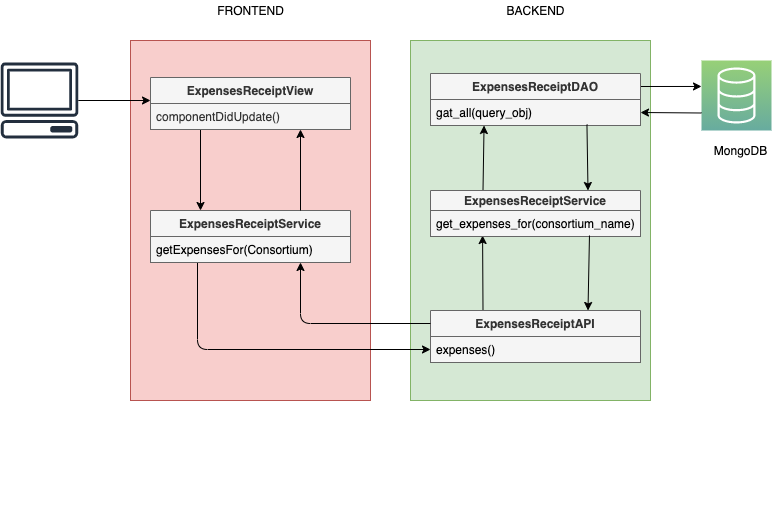

The diagram above was exported from draw.io. Its source (the exported page's mxGraphModel, read from the mxfile embedded in the PNG):
<mxGraphModel dx="946" dy="514" grid="1" gridSize="10" guides="1" tooltips="1" connect="1" arrows="1" fold="1" page="1" pageScale="1" pageWidth="850" pageHeight="1100" math="0" shadow="0">
  <root>
    <mxCell id="0" />
    <mxCell id="1" parent="0" />
    <mxCell id="bGEuVlmBJp6FK9TfZbva-1" value="" style="rounded=0;whiteSpace=wrap;html=1;fillColor=#f8cecc;strokeColor=#b85450;" vertex="1" parent="1">
      <mxGeometry x="150" y="90" width="240" height="360" as="geometry" />
    </mxCell>
    <mxCell id="bGEuVlmBJp6FK9TfZbva-2" value="" style="rounded=0;whiteSpace=wrap;html=1;fillColor=#d5e8d4;strokeColor=#82b366;" vertex="1" parent="1">
      <mxGeometry x="430" y="90" width="240" height="360" as="geometry" />
    </mxCell>
    <mxCell id="bGEuVlmBJp6FK9TfZbva-10" value="" style="outlineConnect=0;fontColor=#232F3E;gradientColor=none;fillColor=#232F3E;strokeColor=none;dashed=0;verticalLabelPosition=bottom;verticalAlign=top;align=center;html=1;fontSize=12;fontStyle=0;aspect=fixed;pointerEvents=1;shape=mxgraph.aws4.client;" vertex="1" parent="1">
      <mxGeometry x="20" y="112" width="78" height="76" as="geometry" />
    </mxCell>
    <mxCell id="bGEuVlmBJp6FK9TfZbva-11" value="" style="points=[[0,0,0],[0.25,0,0],[0.5,0,0],[0.75,0,0],[1,0,0],[0,1,0],[0.25,1,0],[0.5,1,0],[0.75,1,0],[1,1,0],[0,0.25,0],[0,0.5,0],[0,0.75,0],[1,0.25,0],[1,0.5,0],[1,0.75,0]];outlineConnect=0;fontColor=#232F3E;gradientDirection=north;strokeColor=#ffffff;dashed=0;verticalLabelPosition=bottom;verticalAlign=top;align=center;html=1;fontSize=12;fontStyle=0;aspect=fixed;shape=mxgraph.aws4.resourceIcon;resIcon=mxgraph.aws4.database;gradientColor=#97D077;fillColor=#67AB9F;" vertex="1" parent="1">
      <mxGeometry x="721" y="110" width="70" height="70" as="geometry" />
    </mxCell>
    <mxCell id="bGEuVlmBJp6FK9TfZbva-12" value="MongoDB" style="text;html=1;align=center;verticalAlign=middle;resizable=0;points=[];autosize=1;strokeColor=none;" vertex="1" parent="1">
      <mxGeometry x="725" y="190" width="70" height="20" as="geometry" />
    </mxCell>
    <mxCell id="bGEuVlmBJp6FK9TfZbva-13" value="" style="endArrow=classic;html=1;entryX=0;entryY=0.5;entryDx=0;entryDy=0;" edge="1" parent="1" source="bGEuVlmBJp6FK9TfZbva-10">
      <mxGeometry width="50" height="50" relative="1" as="geometry">
        <mxPoint x="300" y="250" as="sourcePoint" />
        <mxPoint x="170" y="150" as="targetPoint" />
      </mxGeometry>
    </mxCell>
    <mxCell id="bGEuVlmBJp6FK9TfZbva-14" value="" style="endArrow=classic;html=1;entryX=0.25;entryY=0;entryDx=0;entryDy=0;exitX=0.25;exitY=1;exitDx=0;exitDy=0;" edge="1" parent="1" source="bGEuVlmBJp6FK9TfZbva-20" target="bGEuVlmBJp6FK9TfZbva-24">
      <mxGeometry width="50" height="50" relative="1" as="geometry">
        <mxPoint x="40" y="290" as="sourcePoint" />
        <mxPoint x="270" y="260" as="targetPoint" />
      </mxGeometry>
    </mxCell>
    <mxCell id="bGEuVlmBJp6FK9TfZbva-15" value="" style="endArrow=classic;html=1;entryX=0;entryY=0.5;entryDx=0;entryDy=0;exitX=0.235;exitY=0.962;exitDx=0;exitDy=0;exitPerimeter=0;" edge="1" parent="1" source="bGEuVlmBJp6FK9TfZbva-25" target="bGEuVlmBJp6FK9TfZbva-28">
      <mxGeometry width="50" height="50" relative="1" as="geometry">
        <mxPoint x="260" y="320" as="sourcePoint" />
        <mxPoint x="450" y="380" as="targetPoint" />
        <Array as="points">
          <mxPoint x="217" y="399" />
        </Array>
      </mxGeometry>
    </mxCell>
    <mxCell id="bGEuVlmBJp6FK9TfZbva-16" value="" style="endArrow=classic;html=1;entryX=0.248;entryY=0.962;entryDx=0;entryDy=0;exitX=0.25;exitY=0;exitDx=0;exitDy=0;entryPerimeter=0;" edge="1" parent="1" source="bGEuVlmBJp6FK9TfZbva-27" target="bGEuVlmBJp6FK9TfZbva-30">
      <mxGeometry width="50" height="50" relative="1" as="geometry">
        <mxPoint x="550" y="350" as="sourcePoint" />
        <mxPoint x="550" y="290" as="targetPoint" />
      </mxGeometry>
    </mxCell>
    <mxCell id="bGEuVlmBJp6FK9TfZbva-17" value="" style="endArrow=classic;html=1;entryX=0.255;entryY=1;entryDx=0;entryDy=0;exitX=0.25;exitY=0;exitDx=0;exitDy=0;entryPerimeter=0;" edge="1" parent="1" source="bGEuVlmBJp6FK9TfZbva-29" target="bGEuVlmBJp6FK9TfZbva-32">
      <mxGeometry width="50" height="50" relative="1" as="geometry">
        <mxPoint x="410" y="530" as="sourcePoint" />
        <mxPoint x="410" y="470" as="targetPoint" />
      </mxGeometry>
    </mxCell>
    <mxCell id="bGEuVlmBJp6FK9TfZbva-18" value="" style="endArrow=classic;html=1;entryX=0;entryY=0.371;entryDx=0;entryDy=0;entryPerimeter=0;exitX=1;exitY=0.25;exitDx=0;exitDy=0;" edge="1" parent="1" source="bGEuVlmBJp6FK9TfZbva-31" target="bGEuVlmBJp6FK9TfZbva-11">
      <mxGeometry width="50" height="50" relative="1" as="geometry">
        <mxPoint x="650" y="140" as="sourcePoint" />
        <mxPoint x="80" y="280" as="targetPoint" />
      </mxGeometry>
    </mxCell>
    <mxCell id="bGEuVlmBJp6FK9TfZbva-19" value="FRONTEND" style="text;html=1;align=center;verticalAlign=middle;resizable=0;points=[];autosize=1;strokeColor=none;" vertex="1" parent="1">
      <mxGeometry x="230" y="50" width="80" height="20" as="geometry" />
    </mxCell>
    <mxCell id="bGEuVlmBJp6FK9TfZbva-20" value="ExpensesReceiptView" style="swimlane;fontStyle=1;childLayout=stackLayout;horizontal=1;startSize=26;horizontalStack=0;resizeParent=1;resizeParentMax=0;resizeLast=0;collapsible=1;marginBottom=0;fillColor=#f5f5f5;strokeColor=#666666;fontColor=#333333;" vertex="1" parent="1">
      <mxGeometry x="170" y="127" width="200" height="52" as="geometry" />
    </mxCell>
    <mxCell id="bGEuVlmBJp6FK9TfZbva-21" value="componentDidUpdate()" style="text;align=left;verticalAlign=top;spacingLeft=4;spacingRight=4;overflow=hidden;rotatable=0;points=[[0,0.5],[1,0.5]];portConstraint=eastwest;fillColor=#f5f5f5;strokeColor=#666666;fontColor=#333333;" vertex="1" parent="bGEuVlmBJp6FK9TfZbva-20">
      <mxGeometry y="26" width="200" height="26" as="geometry" />
    </mxCell>
    <mxCell id="bGEuVlmBJp6FK9TfZbva-24" value="ExpensesReceiptService" style="swimlane;fontStyle=1;childLayout=stackLayout;horizontal=1;startSize=26;horizontalStack=0;resizeParent=1;resizeParentMax=0;resizeLast=0;collapsible=1;marginBottom=0;fillColor=#f5f5f5;strokeColor=#666666;fontColor=#333333;" vertex="1" parent="1">
      <mxGeometry x="170" y="260" width="200" height="52" as="geometry" />
    </mxCell>
    <mxCell id="bGEuVlmBJp6FK9TfZbva-25" value="getExpensesFor(Consortium)" style="text;align=left;verticalAlign=top;spacingLeft=4;spacingRight=4;overflow=hidden;rotatable=0;points=[[0,0.5],[1,0.5]];portConstraint=eastwest;fillColor=#f5f5f5;strokeColor=#666666;" vertex="1" parent="bGEuVlmBJp6FK9TfZbva-24">
      <mxGeometry y="26" width="200" height="26" as="geometry" />
    </mxCell>
    <mxCell id="bGEuVlmBJp6FK9TfZbva-26" value="&lt;pre style=&quot;background-color: #2b2b2b ; color: #a9b7c6 ; font-family: &amp;#34;jetbrains mono&amp;#34; , monospace ; font-size: 9.8pt&quot;&gt;&lt;br&gt;&lt;/pre&gt;" style="text;whiteSpace=wrap;html=1;fontColor=none;" vertex="1" parent="1">
      <mxGeometry x="480" y="510" width="90" height="60" as="geometry" />
    </mxCell>
    <mxCell id="bGEuVlmBJp6FK9TfZbva-27" value="ExpensesReceiptAPI" style="swimlane;fontStyle=1;childLayout=stackLayout;horizontal=1;startSize=26;horizontalStack=0;resizeParent=1;resizeParentMax=0;resizeLast=0;collapsible=1;marginBottom=0;fillColor=#f5f5f5;strokeColor=#666666;fontColor=#333333;" vertex="1" parent="1">
      <mxGeometry x="450" y="360" width="210" height="52" as="geometry" />
    </mxCell>
    <mxCell id="bGEuVlmBJp6FK9TfZbva-28" value="expenses()" style="text;align=left;verticalAlign=top;spacingLeft=4;spacingRight=4;overflow=hidden;rotatable=0;points=[[0,0.5],[1,0.5]];portConstraint=eastwest;fillColor=#f5f5f5;strokeColor=#666666;" vertex="1" parent="bGEuVlmBJp6FK9TfZbva-27">
      <mxGeometry y="26" width="210" height="26" as="geometry" />
    </mxCell>
    <mxCell id="bGEuVlmBJp6FK9TfZbva-29" value="ExpensesReceiptService" style="swimlane;fontStyle=1;childLayout=stackLayout;horizontal=1;startSize=20;horizontalStack=0;resizeParent=1;resizeParentMax=0;resizeLast=0;collapsible=1;marginBottom=0;fillColor=#f5f5f5;strokeColor=#666666;fontColor=#333333;" vertex="1" parent="1">
      <mxGeometry x="450" y="240" width="210" height="46" as="geometry" />
    </mxCell>
    <mxCell id="bGEuVlmBJp6FK9TfZbva-30" value="get_expenses_for(consortium_name)" style="text;align=left;verticalAlign=top;spacingLeft=4;spacingRight=4;overflow=hidden;rotatable=0;points=[[0,0.5],[1,0.5]];portConstraint=eastwest;fillColor=#f5f5f5;strokeColor=#666666;" vertex="1" parent="bGEuVlmBJp6FK9TfZbva-29">
      <mxGeometry y="20" width="210" height="26" as="geometry" />
    </mxCell>
    <mxCell id="bGEuVlmBJp6FK9TfZbva-31" value="ExpensesReceiptDAO" style="swimlane;fontStyle=1;childLayout=stackLayout;horizontal=1;startSize=26;horizontalStack=0;resizeParent=1;resizeParentMax=0;resizeLast=0;collapsible=1;marginBottom=0;fillColor=#f5f5f5;strokeColor=#666666;fontColor=#333333;" vertex="1" parent="1">
      <mxGeometry x="450" y="123" width="210" height="52" as="geometry" />
    </mxCell>
    <mxCell id="bGEuVlmBJp6FK9TfZbva-32" value="gat_all(query_obj)" style="text;align=left;verticalAlign=top;spacingLeft=4;spacingRight=4;overflow=hidden;rotatable=0;points=[[0,0.5],[1,0.5]];portConstraint=eastwest;fillColor=#f5f5f5;strokeColor=#666666;" vertex="1" parent="bGEuVlmBJp6FK9TfZbva-31">
      <mxGeometry y="26" width="210" height="26" as="geometry" />
    </mxCell>
    <mxCell id="bGEuVlmBJp6FK9TfZbva-33" value="" style="endArrow=classic;html=1;entryX=1;entryY=0.75;entryDx=0;entryDy=0;exitX=0;exitY=0.75;exitDx=0;exitDy=0;exitPerimeter=0;" edge="1" parent="1" source="bGEuVlmBJp6FK9TfZbva-11" target="bGEuVlmBJp6FK9TfZbva-31">
      <mxGeometry width="50" height="50" relative="1" as="geometry">
        <mxPoint x="720" y="310" as="sourcePoint" />
        <mxPoint x="731" y="139.5" as="targetPoint" />
      </mxGeometry>
    </mxCell>
    <mxCell id="bGEuVlmBJp6FK9TfZbva-35" value="" style="endArrow=classic;html=1;entryX=0.75;entryY=0;entryDx=0;entryDy=0;exitX=0.745;exitY=0.962;exitDx=0;exitDy=0;exitPerimeter=0;" edge="1" parent="1" source="bGEuVlmBJp6FK9TfZbva-32" target="bGEuVlmBJp6FK9TfZbva-29">
      <mxGeometry width="50" height="50" relative="1" as="geometry">
        <mxPoint x="512.5" y="250" as="sourcePoint" />
        <mxPoint x="516" y="185" as="targetPoint" />
      </mxGeometry>
    </mxCell>
    <mxCell id="bGEuVlmBJp6FK9TfZbva-36" value="" style="endArrow=classic;html=1;entryX=0.75;entryY=0;entryDx=0;entryDy=0;exitX=0.757;exitY=0.962;exitDx=0;exitDy=0;exitPerimeter=0;" edge="1" parent="1" source="bGEuVlmBJp6FK9TfZbva-30" target="bGEuVlmBJp6FK9TfZbva-27">
      <mxGeometry width="50" height="50" relative="1" as="geometry">
        <mxPoint x="605" y="300" as="sourcePoint" />
        <mxPoint x="617.5" y="250" as="targetPoint" />
      </mxGeometry>
    </mxCell>
    <mxCell id="bGEuVlmBJp6FK9TfZbva-37" value="" style="endArrow=classic;html=1;entryX=0.75;entryY=1;entryDx=0;entryDy=0;exitX=0;exitY=0.25;exitDx=0;exitDy=0;" edge="1" parent="1" source="bGEuVlmBJp6FK9TfZbva-27" target="bGEuVlmBJp6FK9TfZbva-24">
      <mxGeometry width="50" height="50" relative="1" as="geometry">
        <mxPoint x="615" y="310" as="sourcePoint" />
        <mxPoint x="615" y="370" as="targetPoint" />
        <Array as="points">
          <mxPoint x="320" y="373" />
        </Array>
      </mxGeometry>
    </mxCell>
    <mxCell id="bGEuVlmBJp6FK9TfZbva-38" value="" style="endArrow=classic;html=1;exitX=0.75;exitY=0;exitDx=0;exitDy=0;entryX=0.75;entryY=1;entryDx=0;entryDy=0;" edge="1" parent="1" source="bGEuVlmBJp6FK9TfZbva-24" target="bGEuVlmBJp6FK9TfZbva-20">
      <mxGeometry width="50" height="50" relative="1" as="geometry">
        <mxPoint x="90" y="270" as="sourcePoint" />
        <mxPoint x="230" y="270" as="targetPoint" />
      </mxGeometry>
    </mxCell>
    <mxCell id="bGEuVlmBJp6FK9TfZbva-39" value="BACKEND" style="text;html=1;align=center;verticalAlign=middle;resizable=0;points=[];autosize=1;strokeColor=none;fontColor=none;" vertex="1" parent="1">
      <mxGeometry x="520" y="50" width="70" height="20" as="geometry" />
    </mxCell>
  </root>
</mxGraphModel>